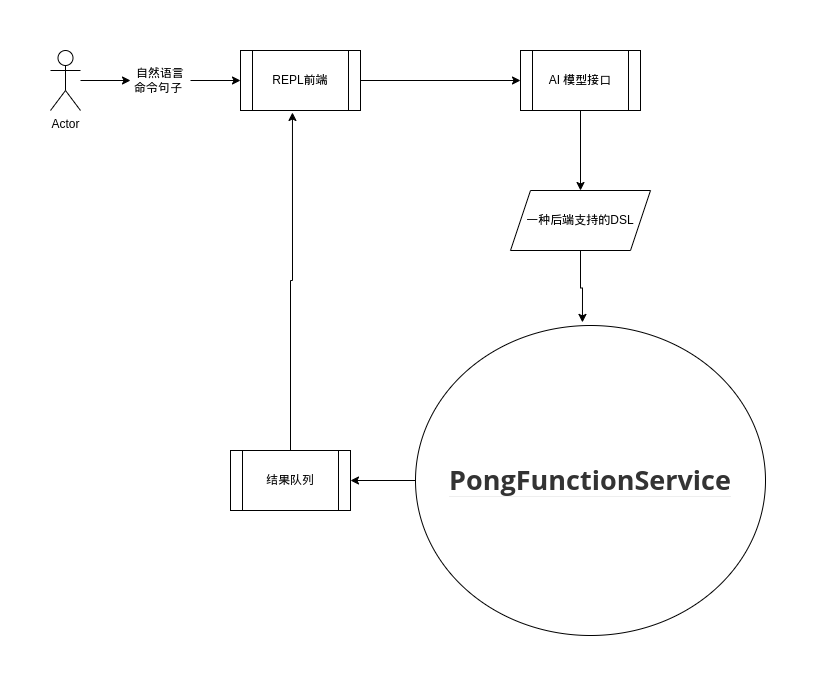

The diagram above was exported from draw.io. Its source (the exported page's mxGraphModel, read from the mxfile embedded in the PNG):
<mxGraphModel dx="1434" dy="838" grid="1" gridSize="10" guides="1" tooltips="1" connect="1" arrows="1" fold="1" page="1" pageScale="1" pageWidth="850" pageHeight="1100" math="0" shadow="0">
  <root>
    <mxCell id="0" />
    <mxCell id="1" parent="0" />
    <mxCell id="s5-hCSk16U7t2znGyuUy-5" value="" style="edgeStyle=orthogonalEdgeStyle;rounded=0;orthogonalLoop=1;jettySize=auto;html=1;" parent="1" source="s5-hCSk16U7t2znGyuUy-2" target="s5-hCSk16U7t2znGyuUy-4" edge="1">
      <mxGeometry relative="1" as="geometry" />
    </mxCell>
    <mxCell id="s5-hCSk16U7t2znGyuUy-2" value="AI 模型接口" style="shape=process;whiteSpace=wrap;html=1;backgroundOutline=1;" parent="1" vertex="1">
      <mxGeometry x="530" y="120" width="120" height="60" as="geometry" />
    </mxCell>
    <mxCell id="s5-hCSk16U7t2znGyuUy-9" style="edgeStyle=orthogonalEdgeStyle;rounded=0;orthogonalLoop=1;jettySize=auto;html=1;entryX=0.477;entryY=-0.01;entryDx=0;entryDy=0;entryPerimeter=0;" parent="1" source="s5-hCSk16U7t2znGyuUy-4" target="s5-hCSk16U7t2znGyuUy-8" edge="1">
      <mxGeometry relative="1" as="geometry" />
    </mxCell>
    <mxCell id="s5-hCSk16U7t2znGyuUy-4" value="一种后端支持的DSL" style="shape=parallelogram;perimeter=parallelogramPerimeter;whiteSpace=wrap;html=1;fixedSize=1;" parent="1" vertex="1">
      <mxGeometry x="520" y="260" width="140" height="60" as="geometry" />
    </mxCell>
    <mxCell id="s5-hCSk16U7t2znGyuUy-22" style="edgeStyle=orthogonalEdgeStyle;rounded=0;orthogonalLoop=1;jettySize=auto;html=1;entryX=1;entryY=0.5;entryDx=0;entryDy=0;" parent="1" source="s5-hCSk16U7t2znGyuUy-8" target="s5-hCSk16U7t2znGyuUy-21" edge="1">
      <mxGeometry relative="1" as="geometry" />
    </mxCell>
    <mxCell id="s5-hCSk16U7t2znGyuUy-8" value="&lt;h1 style=&quot;box-sizing: border-box; break-after: avoid-page; break-inside: avoid; orphans: 4; font-size: 2.25em; margin-top: 1rem; margin-bottom: 1rem; position: relative; line-height: 1.2; cursor: text; border-bottom: 1px solid rgb(238, 238, 238); color: rgb(51, 51, 51); font-family: &amp;quot;Open Sans&amp;quot;, &amp;quot;Clear Sans&amp;quot;, &amp;quot;Helvetica Neue&amp;quot;, Helvetica, Arial, &amp;quot;Segoe UI Emoji&amp;quot;, sans-serif; text-align: start;&quot; class=&quot;md-end-block md-heading md-focus&quot;&gt;PongFunctionService&lt;/h1&gt;" style="ellipse;whiteSpace=wrap;html=1;" parent="1" vertex="1">
      <mxGeometry x="425" y="395" width="350" height="310" as="geometry" />
    </mxCell>
    <mxCell id="s5-hCSk16U7t2znGyuUy-12" style="edgeStyle=orthogonalEdgeStyle;rounded=0;orthogonalLoop=1;jettySize=auto;html=1;entryX=0;entryY=0.5;entryDx=0;entryDy=0;" parent="1" source="s5-hCSk16U7t2znGyuUy-10" target="s5-hCSk16U7t2znGyuUy-2" edge="1">
      <mxGeometry relative="1" as="geometry" />
    </mxCell>
    <mxCell id="s5-hCSk16U7t2znGyuUy-10" value="REPL前端" style="shape=process;whiteSpace=wrap;html=1;backgroundOutline=1;" parent="1" vertex="1">
      <mxGeometry x="250" y="120" width="120" height="60" as="geometry" />
    </mxCell>
    <mxCell id="s5-hCSk16U7t2znGyuUy-14" style="edgeStyle=orthogonalEdgeStyle;rounded=0;orthogonalLoop=1;jettySize=auto;html=1;entryX=0;entryY=0.5;entryDx=0;entryDy=0;" parent="1" source="s5-hCSk16U7t2znGyuUy-18" target="s5-hCSk16U7t2znGyuUy-10" edge="1">
      <mxGeometry relative="1" as="geometry" />
    </mxCell>
    <mxCell id="s5-hCSk16U7t2znGyuUy-13" value="Actor" style="shape=umlActor;verticalLabelPosition=bottom;verticalAlign=top;html=1;outlineConnect=0;" parent="1" vertex="1">
      <mxGeometry x="60" y="120" width="30" height="60" as="geometry" />
    </mxCell>
    <mxCell id="s5-hCSk16U7t2znGyuUy-17" value="" style="edgeStyle=orthogonalEdgeStyle;rounded=0;orthogonalLoop=1;jettySize=auto;html=1;entryX=0;entryY=0.5;entryDx=0;entryDy=0;" parent="1" source="s5-hCSk16U7t2znGyuUy-13" target="s5-hCSk16U7t2znGyuUy-18" edge="1">
      <mxGeometry relative="1" as="geometry">
        <mxPoint x="90" y="150" as="sourcePoint" />
        <mxPoint x="300" y="150" as="targetPoint" />
      </mxGeometry>
    </mxCell>
    <mxCell id="s5-hCSk16U7t2znGyuUy-18" value="自然语言命令句子&amp;nbsp;" style="text;html=1;strokeColor=none;fillColor=none;align=center;verticalAlign=middle;whiteSpace=wrap;rounded=0;" parent="1" vertex="1">
      <mxGeometry x="140" y="135" width="60" height="30" as="geometry" />
    </mxCell>
    <mxCell id="s5-hCSk16U7t2znGyuUy-23" style="edgeStyle=orthogonalEdgeStyle;rounded=0;orthogonalLoop=1;jettySize=auto;html=1;entryX=0.433;entryY=1.033;entryDx=0;entryDy=0;entryPerimeter=0;" parent="1" source="s5-hCSk16U7t2znGyuUy-21" target="s5-hCSk16U7t2znGyuUy-10" edge="1">
      <mxGeometry relative="1" as="geometry" />
    </mxCell>
    <mxCell id="s5-hCSk16U7t2znGyuUy-21" value="结果队列" style="shape=process;whiteSpace=wrap;html=1;backgroundOutline=1;" parent="1" vertex="1">
      <mxGeometry x="240" y="520" width="120" height="60" as="geometry" />
    </mxCell>
  </root>
</mxGraphModel>